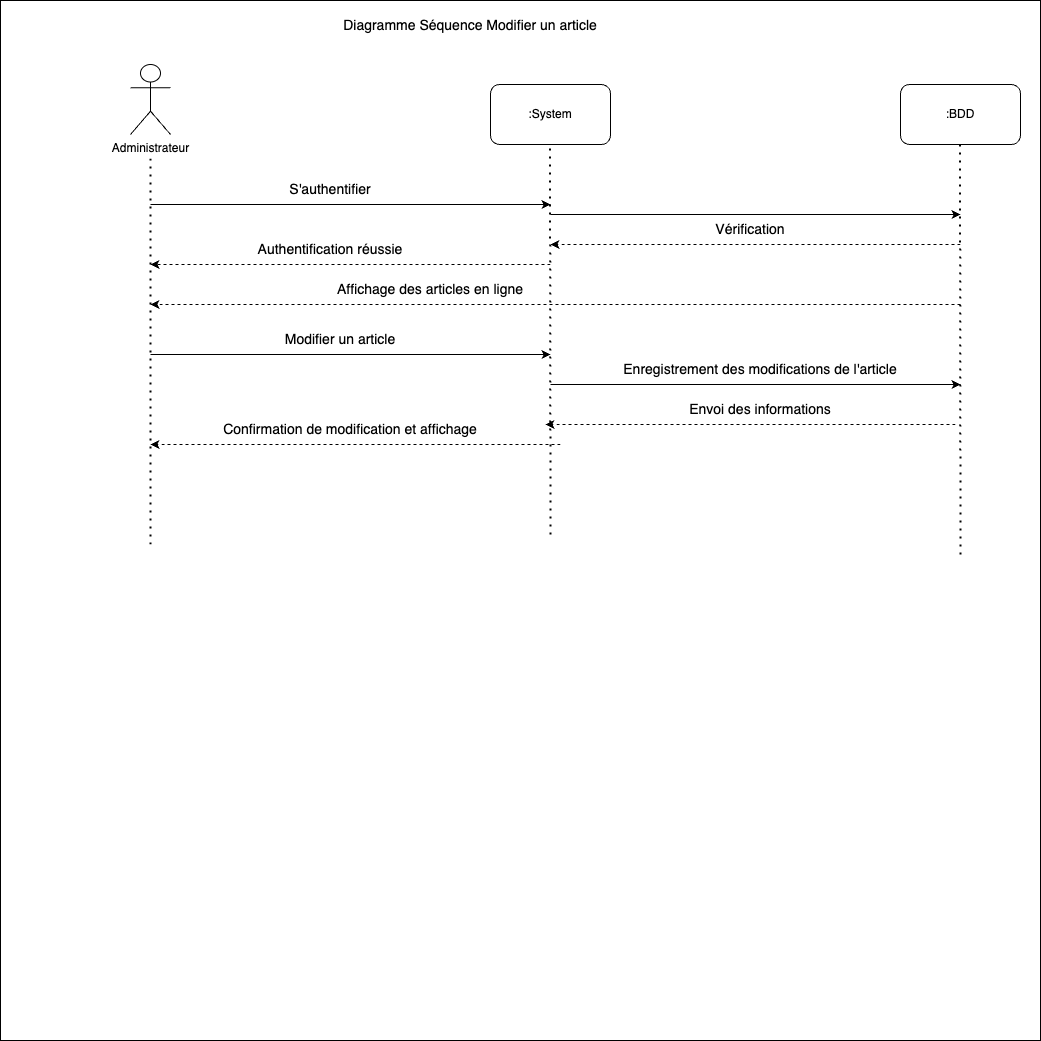

The diagram above was exported from draw.io. Its source (the exported page's mxGraphModel, read from the mxfile embedded in the PNG):
<mxGraphModel dx="1434" dy="1633" grid="1" gridSize="10" guides="1" tooltips="1" connect="1" arrows="1" fold="1" page="1" pageScale="1" pageWidth="1169" pageHeight="827" math="0" shadow="0">
  <root>
    <mxCell id="0" />
    <mxCell id="1" parent="0" />
    <mxCell id="pyo-xgpWd0iltTWLBgZy-2" value="" style="whiteSpace=wrap;html=1;aspect=fixed;" vertex="1" parent="1">
      <mxGeometry x="80" y="-70" width="1040" height="1040" as="geometry" />
    </mxCell>
    <mxCell id="pyo-xgpWd0iltTWLBgZy-3" value="&lt;font style=&quot;font-size: 14px;&quot;&gt;Diagramme Séquence Modifier un article&lt;/font&gt;" style="text;html=1;strokeColor=none;fillColor=none;align=center;verticalAlign=middle;whiteSpace=wrap;rounded=0;" vertex="1" parent="1">
      <mxGeometry x="390" y="-60" width="320" height="30" as="geometry" />
    </mxCell>
    <mxCell id="pyo-xgpWd0iltTWLBgZy-5" value="Administrateur" style="shape=umlActor;verticalLabelPosition=bottom;verticalAlign=top;html=1;outlineConnect=0;" vertex="1" parent="1">
      <mxGeometry x="210" y="-6" width="40" height="70" as="geometry" />
    </mxCell>
    <mxCell id="pyo-xgpWd0iltTWLBgZy-6" value=":System" style="rounded=1;whiteSpace=wrap;html=1;" vertex="1" parent="1">
      <mxGeometry x="570" y="14" width="120" height="60" as="geometry" />
    </mxCell>
    <mxCell id="pyo-xgpWd0iltTWLBgZy-7" value=":BDD" style="rounded=1;whiteSpace=wrap;html=1;" vertex="1" parent="1">
      <mxGeometry x="980" y="14" width="120" height="60" as="geometry" />
    </mxCell>
    <mxCell id="pyo-xgpWd0iltTWLBgZy-8" value="" style="endArrow=none;dashed=1;html=1;dashPattern=1 3;strokeWidth=2;rounded=0;" edge="1" parent="1">
      <mxGeometry width="50" height="50" relative="1" as="geometry">
        <mxPoint x="230" y="474" as="sourcePoint" />
        <mxPoint x="230" y="84" as="targetPoint" />
      </mxGeometry>
    </mxCell>
    <mxCell id="pyo-xgpWd0iltTWLBgZy-9" value="" style="endArrow=none;dashed=1;html=1;dashPattern=1 3;strokeWidth=2;rounded=0;" edge="1" parent="1">
      <mxGeometry width="50" height="50" relative="1" as="geometry">
        <mxPoint x="630" y="464" as="sourcePoint" />
        <mxPoint x="629.5" y="74" as="targetPoint" />
      </mxGeometry>
    </mxCell>
    <mxCell id="pyo-xgpWd0iltTWLBgZy-10" value="" style="endArrow=none;dashed=1;html=1;dashPattern=1 3;strokeWidth=2;rounded=0;" edge="1" parent="1">
      <mxGeometry width="50" height="50" relative="1" as="geometry">
        <mxPoint x="1040" y="484" as="sourcePoint" />
        <mxPoint x="1039.5" y="74" as="targetPoint" />
      </mxGeometry>
    </mxCell>
    <mxCell id="pyo-xgpWd0iltTWLBgZy-11" value="" style="endArrow=classic;html=1;rounded=0;" edge="1" parent="1">
      <mxGeometry width="50" height="50" relative="1" as="geometry">
        <mxPoint x="230" y="134" as="sourcePoint" />
        <mxPoint x="630" y="134" as="targetPoint" />
      </mxGeometry>
    </mxCell>
    <mxCell id="pyo-xgpWd0iltTWLBgZy-12" value="&lt;font style=&quot;font-size: 14px;&quot;&gt;S'authentifier&lt;/font&gt;" style="text;html=1;strokeColor=none;fillColor=none;align=center;verticalAlign=middle;whiteSpace=wrap;rounded=0;" vertex="1" parent="1">
      <mxGeometry x="360" y="104" width="100" height="30" as="geometry" />
    </mxCell>
    <mxCell id="pyo-xgpWd0iltTWLBgZy-13" value="" style="endArrow=classic;html=1;rounded=0;" edge="1" parent="1">
      <mxGeometry width="50" height="50" relative="1" as="geometry">
        <mxPoint x="630" y="144" as="sourcePoint" />
        <mxPoint x="1040" y="144" as="targetPoint" />
      </mxGeometry>
    </mxCell>
    <mxCell id="pyo-xgpWd0iltTWLBgZy-14" value="" style="endArrow=classic;html=1;rounded=0;dashed=1;" edge="1" parent="1">
      <mxGeometry width="50" height="50" relative="1" as="geometry">
        <mxPoint x="1040" y="174" as="sourcePoint" />
        <mxPoint x="630" y="174" as="targetPoint" />
      </mxGeometry>
    </mxCell>
    <mxCell id="pyo-xgpWd0iltTWLBgZy-15" value="&lt;font style=&quot;font-size: 14px;&quot;&gt;Vérification&lt;/font&gt;" style="text;html=1;strokeColor=none;fillColor=none;align=center;verticalAlign=middle;whiteSpace=wrap;rounded=0;" vertex="1" parent="1">
      <mxGeometry x="780" y="144" width="100" height="30" as="geometry" />
    </mxCell>
    <mxCell id="pyo-xgpWd0iltTWLBgZy-16" value="" style="endArrow=classic;html=1;rounded=0;dashed=1;" edge="1" parent="1">
      <mxGeometry width="50" height="50" relative="1" as="geometry">
        <mxPoint x="630" y="194" as="sourcePoint" />
        <mxPoint x="230" y="194" as="targetPoint" />
      </mxGeometry>
    </mxCell>
    <mxCell id="pyo-xgpWd0iltTWLBgZy-17" value="&lt;font style=&quot;font-size: 14px;&quot;&gt;Authentification réussie&lt;/font&gt;" style="text;html=1;strokeColor=none;fillColor=none;align=center;verticalAlign=middle;whiteSpace=wrap;rounded=0;" vertex="1" parent="1">
      <mxGeometry x="330" y="164" width="160" height="30" as="geometry" />
    </mxCell>
    <mxCell id="pyo-xgpWd0iltTWLBgZy-18" value="" style="endArrow=classic;html=1;rounded=0;dashed=1;" edge="1" parent="1">
      <mxGeometry width="50" height="50" relative="1" as="geometry">
        <mxPoint x="1040" y="234" as="sourcePoint" />
        <mxPoint x="230" y="234" as="targetPoint" />
      </mxGeometry>
    </mxCell>
    <mxCell id="pyo-xgpWd0iltTWLBgZy-19" value="&lt;font style=&quot;font-size: 14px;&quot;&gt;Affichage des articles en ligne&lt;/font&gt;" style="text;html=1;strokeColor=none;fillColor=none;align=center;verticalAlign=middle;whiteSpace=wrap;rounded=0;" vertex="1" parent="1">
      <mxGeometry x="410" y="204" width="200" height="30" as="geometry" />
    </mxCell>
    <mxCell id="pyo-xgpWd0iltTWLBgZy-20" value="" style="endArrow=classic;html=1;rounded=0;" edge="1" parent="1">
      <mxGeometry width="50" height="50" relative="1" as="geometry">
        <mxPoint x="230" y="284" as="sourcePoint" />
        <mxPoint x="630" y="284" as="targetPoint" />
      </mxGeometry>
    </mxCell>
    <mxCell id="pyo-xgpWd0iltTWLBgZy-21" value="&lt;font style=&quot;font-size: 14px;&quot;&gt;Modifier un article&lt;/font&gt;" style="text;html=1;strokeColor=none;fillColor=none;align=center;verticalAlign=middle;whiteSpace=wrap;rounded=0;" vertex="1" parent="1">
      <mxGeometry x="320" y="254" width="200" height="30" as="geometry" />
    </mxCell>
    <mxCell id="pyo-xgpWd0iltTWLBgZy-22" value="" style="endArrow=classic;html=1;rounded=0;" edge="1" parent="1">
      <mxGeometry width="50" height="50" relative="1" as="geometry">
        <mxPoint x="630" y="314" as="sourcePoint" />
        <mxPoint x="1040" y="314" as="targetPoint" />
      </mxGeometry>
    </mxCell>
    <mxCell id="pyo-xgpWd0iltTWLBgZy-23" value="&lt;span style=&quot;font-size: 14px;&quot;&gt;Enregistrement des modifications de l'article&lt;/span&gt;" style="text;html=1;strokeColor=none;fillColor=none;align=center;verticalAlign=middle;whiteSpace=wrap;rounded=0;" vertex="1" parent="1">
      <mxGeometry x="690" y="284" width="300" height="30" as="geometry" />
    </mxCell>
    <mxCell id="pyo-xgpWd0iltTWLBgZy-24" value="" style="endArrow=classic;html=1;rounded=0;dashed=1;" edge="1" parent="1">
      <mxGeometry width="50" height="50" relative="1" as="geometry">
        <mxPoint x="1035" y="354" as="sourcePoint" />
        <mxPoint x="625" y="354" as="targetPoint" />
      </mxGeometry>
    </mxCell>
    <mxCell id="pyo-xgpWd0iltTWLBgZy-25" value="&lt;span style=&quot;font-size: 14px;&quot;&gt;Envoi des informations&lt;/span&gt;" style="text;html=1;strokeColor=none;fillColor=none;align=center;verticalAlign=middle;whiteSpace=wrap;rounded=0;" vertex="1" parent="1">
      <mxGeometry x="690" y="324" width="300" height="30" as="geometry" />
    </mxCell>
    <mxCell id="pyo-xgpWd0iltTWLBgZy-26" value="" style="endArrow=classic;html=1;rounded=0;dashed=1;" edge="1" parent="1">
      <mxGeometry width="50" height="50" relative="1" as="geometry">
        <mxPoint x="640" y="374" as="sourcePoint" />
        <mxPoint x="230" y="374" as="targetPoint" />
      </mxGeometry>
    </mxCell>
    <mxCell id="pyo-xgpWd0iltTWLBgZy-27" value="&lt;span style=&quot;font-size: 14px;&quot;&gt;Confirmation de modification et affichage&lt;/span&gt;" style="text;html=1;strokeColor=none;fillColor=none;align=center;verticalAlign=middle;whiteSpace=wrap;rounded=0;" vertex="1" parent="1">
      <mxGeometry x="280" y="344" width="300" height="30" as="geometry" />
    </mxCell>
  </root>
</mxGraphModel>